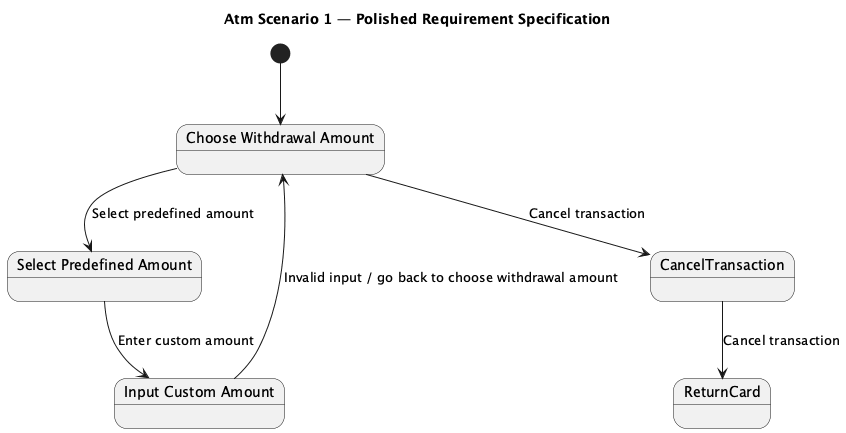

The diagram above was rendered by PlantUML. Its source (embedded in the PNG):
@startuml
title Atm Scenario 1 — Polished Requirement Specification

[*] --> ChooseWithdrawalAmount
state "Choose Withdrawal Amount" as ChooseWithdrawalAmount
state "Select Predefined Amount" as SelectPredefinedAmount
state "Input Custom Amount" as InputCustomAmount
state CancelTransaction
state ReturnCard

ChooseWithdrawalAmount --> SelectPredefinedAmount : Select predefined amount
SelectPredefinedAmount --> InputCustomAmount : Enter custom amount
InputCustomAmount --> ChooseWithdrawalAmount : Invalid input / go back to choose withdrawal amount
CancelTransaction --> ReturnCard : Cancel transaction
ChooseWithdrawalAmount --> CancelTransaction : Cancel transaction

@enduml